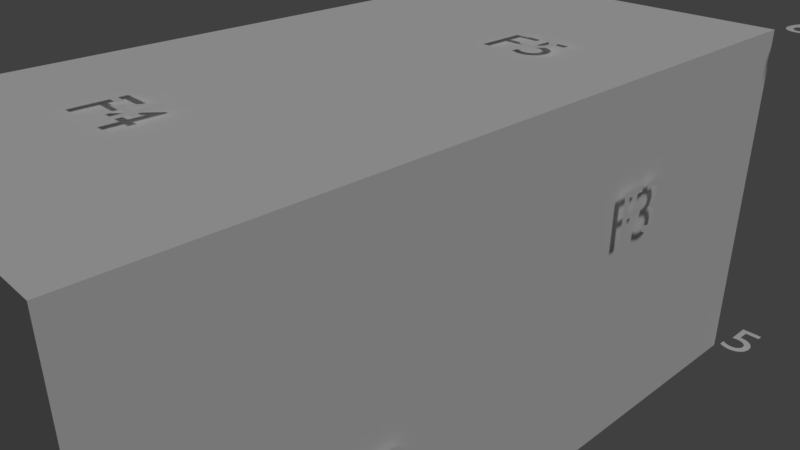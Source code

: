 # Source: cuboid.blend  (saved by Blender 2.78.0; exported with 4.5.12 LTS)
import bpy
from mathutils import Matrix  # noqa: F401  (used for matrix-valued properties, if any)

bpy.ops.wm.read_factory_settings(use_empty=True)
scene = bpy.context.scene
scene.name = 'Scene'

# ---- collections
col_collection_1 = bpy.data.collections.new('Collection 1'); scene.collection.children.link(col_collection_1)

# ---- materials (node trees are filled in below, after node groups)
mat_material = bpy.data.materials.new('Material')
mat_material.alpha_threshold = 0.0
mat_material.use_transparent_shadow = False
mat_material.roughness = 0.5
mat_material.line_color = (0.0, 0.0, 0.0, 1.0)
mat_material_001 = bpy.data.materials.new('Material.001')
mat_material_001.alpha_threshold = 0.0
mat_material_001.use_transparent_shadow = False
mat_material_001.diffuse_color = (0.08241, 0.06346, 0.8, 1.0)
mat_material_001.roughness = 0.5

# ---- material node trees

# ---- world
world_world = bpy.data.worlds.new('World'); scene.world = world_world
world_world.color = (0.05088, 0.05088, 0.05088)
world_world.use_sun_shadow = False
world_world.sun_shadow_jitter_overblur = 0.0
world_world.cycles.sampling_method = 'MANUAL'

# ---- cameras
cam_camera = bpy.data.cameras.new('Camera')
cam_camera.clip_end = 100.0
cam_camera.lens = 35.0
cam_camera.sensor_width = 32.0
cam_camera.sensor_height = 18.0
cam_camera.ortho_scale = 7.314
cam_camera.dof.focus_distance = 0.0
cam_camera.dof.aperture_fstop = 128.0

# ---- lights
light_lamp = bpy.data.lights.new('Lamp', 'SUN')
light_lamp.transmission_factor = 0.0
light_lamp.cutoff_distance = 30.0
light_lamp.angle = 0.1993
light_lamp.energy = 1.0
light_lamp.shadow_buffer_clip_start = 1.001
light_lamp.shadow_soft_size = 0.1
light_lamp.shadow_cascade_max_distance = 1000.0

# ---- meshes
me_cube_005 = bpy.data.meshes.new('Cube.005')
me_cube_005.from_pydata([(2.5, 5.0, -2.5), (-2.5, -5.0, -2.5), (2.5, -5.0, 2.5), (-2.5, 5.0, 2.5)], [], [(2, 3, 1), (1, 0, 2), (2, 0, 3), (3, 0, 1)])
me_cube_005.materials.append(mat_material)
me_cube_005.use_remesh_preserve_volume = False
me_cube_005.use_remesh_preserve_attributes = False
me_cube_005.use_mirror_vertex_groups = False
me_cube_005.update()
me_cube_004 = bpy.data.meshes.new('Cube.004')
me_cube_004.from_pydata([(2.5, 5.0, -2.5), (-2.5, -5.0, -2.5), (-2.5, 5.0, -2.5), (-2.5, 5.0, 2.5)], [], [(2, 3, 0), (2, 1, 3), (0, 1, 2), (3, 1, 0)])
me_cube_004.materials.append(mat_material)
me_cube_004.use_remesh_preserve_volume = False
me_cube_004.use_remesh_preserve_attributes = False
me_cube_004.use_mirror_vertex_groups = False
me_cube_004.update()
me_cube_003 = bpy.data.meshes.new('Cube.003')
me_cube_003.from_pydata([(-2.5, -5.0, -2.5), (2.5, -5.0, 2.5), (-2.5, -5.0, 2.5), (-2.5, 5.0, 2.5)], [], [(1, 2, 0), (2, 1, 3), (2, 3, 0), (3, 1, 0)])
me_cube_003.materials.append(mat_material)
me_cube_003.use_remesh_preserve_volume = False
me_cube_003.use_remesh_preserve_attributes = False
me_cube_003.use_mirror_vertex_groups = False
me_cube_003.update()
me_cube_002 = bpy.data.meshes.new('Cube.002')
me_cube_002.from_pydata([(2.5, 5.0, -2.5), (2.5, 5.0, 2.5), (2.5, -5.0, 2.5), (-2.5, 5.0, 2.5)], [], [(0, 1, 2), (1, 0, 3), (3, 0, 2), (2, 1, 3)])
me_cube_002.materials.append(mat_material)
me_cube_002.use_remesh_preserve_volume = False
me_cube_002.use_remesh_preserve_attributes = False
me_cube_002.use_mirror_vertex_groups = False
me_cube_002.update()
me_cube_001 = bpy.data.meshes.new('Cube.001')
me_cube_001.from_pydata([(2.5, 5.0, -2.5), (2.5, -5.0, -2.5), (-2.5, -5.0, -2.5), (2.5, -5.0, 2.5)], [], [(1, 0, 3), (1, 2, 0), (2, 3, 0), (2, 1, 3)])
me_cube_001.materials.append(mat_material)
me_cube_001.materials.append(mat_material_001)
me_cube_001.use_remesh_preserve_volume = False
me_cube_001.use_remesh_preserve_attributes = False
me_cube_001.use_mirror_vertex_groups = False
me_cube_001.update()

# ---- curves / text
txt_text_020 = bpy.data.curves.new('Text.020', 'FONT')
txt_text_020.dimensions = '2D'
txt_text_020.body = 'F11'
txt_text_020.use_path_clamp = True
txt_text_020.bevel_resolution = 0
txt_text_019 = bpy.data.curves.new('Text.019', 'FONT')
txt_text_019.dimensions = '2D'
txt_text_019.body = 'F10'
txt_text_019.use_path_clamp = True
txt_text_019.bevel_resolution = 0
txt_text_018 = bpy.data.curves.new('Text.018', 'FONT')
txt_text_018.dimensions = '2D'
txt_text_018.body = 'F8'
txt_text_018.use_path_clamp = True
txt_text_018.bevel_resolution = 0
txt_text_016 = bpy.data.curves.new('Text.016', 'FONT')
txt_text_016.dimensions = '2D'
txt_text_016.body = 'F9'
txt_text_016.use_path_clamp = True
txt_text_016.bevel_resolution = 0
txt_text_015 = bpy.data.curves.new('Text.015', 'FONT')
txt_text_015.dimensions = '2D'
txt_text_015.body = 'F7'
txt_text_015.use_path_clamp = True
txt_text_015.bevel_resolution = 0
txt_text_014 = bpy.data.curves.new('Text.014', 'FONT')
txt_text_014.dimensions = '2D'
txt_text_014.body = 'F6'
txt_text_014.use_path_clamp = True
txt_text_014.bevel_resolution = 0
txt_text_013 = bpy.data.curves.new('Text.013', 'FONT')
txt_text_013.dimensions = '2D'
txt_text_013.body = 'F5'
txt_text_013.use_path_clamp = True
txt_text_013.bevel_resolution = 0
txt_text_012 = bpy.data.curves.new('Text.012', 'FONT')
txt_text_012.dimensions = '2D'
txt_text_012.body = 'F4'
txt_text_012.use_path_clamp = True
txt_text_012.bevel_resolution = 0
txt_text_011 = bpy.data.curves.new('Text.011', 'FONT')
txt_text_011.dimensions = '2D'
txt_text_011.body = 'F3'
txt_text_011.use_path_clamp = True
txt_text_011.bevel_resolution = 0
txt_text_010 = bpy.data.curves.new('Text.010', 'FONT')
txt_text_010.dimensions = '2D'
txt_text_010.body = 'F2'
txt_text_010.use_path_clamp = True
txt_text_010.bevel_resolution = 0
txt_text_009 = bpy.data.curves.new('Text.009', 'FONT')
txt_text_009.dimensions = '2D'
txt_text_009.body = 'F1'
txt_text_009.use_path_clamp = True
txt_text_009.bevel_resolution = 0
txt_text_008 = bpy.data.curves.new('Text.008', 'FONT')
txt_text_008.dimensions = '2D'
txt_text_008.body = 'F0'
txt_text_008.use_path_clamp = True
txt_text_008.bevel_resolution = 0
txt_text_007 = bpy.data.curves.new('Text.007', 'FONT')
txt_text_007.dimensions = '2D'
txt_text_007.body = '7'
txt_text_007.use_path_clamp = True
txt_text_007.bevel_resolution = 0
txt_text_006 = bpy.data.curves.new('Text.006', 'FONT')
txt_text_006.dimensions = '2D'
txt_text_006.body = '4'
txt_text_006.use_path_clamp = True
txt_text_006.bevel_resolution = 0
txt_text_005 = bpy.data.curves.new('Text.005', 'FONT')
txt_text_005.dimensions = '2D'
txt_text_005.body = '3'
txt_text_005.use_path_clamp = True
txt_text_005.bevel_resolution = 0
txt_text_004 = bpy.data.curves.new('Text.004', 'FONT')
txt_text_004.dimensions = '2D'
txt_text_004.body = '2'
txt_text_004.use_path_clamp = True
txt_text_004.bevel_resolution = 0
txt_text_003 = bpy.data.curves.new('Text.003', 'FONT')
txt_text_003.dimensions = '2D'
txt_text_003.body = '6'
txt_text_003.use_path_clamp = True
txt_text_003.bevel_resolution = 0
txt_text_002 = bpy.data.curves.new('Text.002', 'FONT')
txt_text_002.dimensions = '2D'
txt_text_002.body = '5'
txt_text_002.use_path_clamp = True
txt_text_002.bevel_resolution = 0
txt_text_001 = bpy.data.curves.new('Text.001', 'FONT')
txt_text_001.dimensions = '2D'
txt_text_001.body = '1'
txt_text_001.use_path_clamp = True
txt_text_001.bevel_resolution = 0
txt_text = bpy.data.curves.new('Text', 'FONT')
txt_text.dimensions = '2D'
txt_text.body = '0'
txt_text.use_path_clamp = True
txt_text.bevel_resolution = 0

# ---- objects
ob_text_019 = bpy.data.objects.new('Text.019', txt_text_020)
ob_text_018 = bpy.data.objects.new('Text.018', txt_text_019)
ob_text_017 = bpy.data.objects.new('Text.017', txt_text_018)
ob_text_016 = bpy.data.objects.new('Text.016', txt_text_016)
ob_text_015 = bpy.data.objects.new('Text.015', txt_text_015)
ob_text_014 = bpy.data.objects.new('Text.014', txt_text_014)
ob_text_013 = bpy.data.objects.new('Text.013', txt_text_013)
ob_text_012 = bpy.data.objects.new('Text.012', txt_text_012)
ob_text_011 = bpy.data.objects.new('Text.011', txt_text_011)
ob_text_010 = bpy.data.objects.new('Text.010', txt_text_010)
ob_text_009 = bpy.data.objects.new('Text.009', txt_text_009)
ob_text_008 = bpy.data.objects.new('Text.008', txt_text_008)
ob_tetra_002 = bpy.data.objects.new('Tetra.002', me_cube_005)
ob_tetra_003 = bpy.data.objects.new('Tetra.003', me_cube_004)
ob_tetra_001 = bpy.data.objects.new('Tetra.001', me_cube_003)
ob_tetra_004 = bpy.data.objects.new('Tetra.004', me_cube_002)
ob_tetra_000 = bpy.data.objects.new('Tetra.000', me_cube_001)
ob_text_007 = bpy.data.objects.new('Text.007', txt_text_007)
ob_text_006 = bpy.data.objects.new('Text.006', txt_text_006)
ob_text_005 = bpy.data.objects.new('Text.005', txt_text_005)
ob_text_004 = bpy.data.objects.new('Text.004', txt_text_004)
ob_text_003 = bpy.data.objects.new('Text.003', txt_text_003)
ob_text_002 = bpy.data.objects.new('Text.002', txt_text_002)
ob_text_001 = bpy.data.objects.new('Text.001', txt_text_001)
ob_text = bpy.data.objects.new('Text', txt_text)
ob_lamp = bpy.data.objects.new('Lamp', light_lamp)
ob_camera = bpy.data.objects.new('Camera', cam_camera)

# ---- transforms, parenting, visibility, modifiers, constraints
ob_text_019.location = (-0.1501, 5.1, -1.334)
ob_text_019.rotation_euler = (1.571, 0.0, 3.142)
ob_text_019.lineart.crease_threshold = 0.0
ob_text_018.location = (1.74, 5.1, 0.553)
ob_text_018.rotation_euler = (1.571, 0.0, 3.142)
ob_text_018.lineart.crease_threshold = 0.0
ob_text_017.location = (1.114, -3.282, -2.6)
ob_text_017.rotation_euler = (0.0, 3.142, 0.0)
ob_text_017.lineart.crease_threshold = 0.0
ob_text_016.location = (-0.2444, 1.666, -2.6)
ob_text_016.rotation_euler = (0.0, 3.142, 0.0)
ob_text_016.lineart.crease_threshold = 0.0
ob_text_015.location = (-2.6, 3.142, -1.027)
ob_text_015.rotation_euler = (1.571, 0.0, -1.571)
ob_text_015.lineart.crease_threshold = 0.0
ob_text_014.location = (-2.6, -2.3, 0.4883)
ob_text_014.rotation_euler = (1.571, 0.0, -1.571)
ob_text_014.lineart.crease_threshold = 0.0
ob_text_013.location = (0.3432, 1.674, 2.6)
ob_text_013.lineart.crease_threshold = 0.0
ob_text_012.location = (-0.8291, -3.217, 2.6)
ob_text_012.lineart.crease_threshold = 0.0
ob_text_011.location = (2.6, 1.576, 0.5111)
ob_text_011.rotation_euler = (1.571, 0.0, 1.571)
ob_text_011.lineart.crease_threshold = 0.0
ob_text_010.location = (2.6, -2.709, -1.068)
ob_text_010.rotation_euler = (1.571, 0.0, 1.571)
ob_text_010.lineart.crease_threshold = 0.0
ob_text_009.location = (-1.254, -5.1, 0.6439)
ob_text_009.rotation_euler = (1.571, 0.0, 0.0)
ob_text_009.lineart.crease_threshold = 0.0
ob_text_008.location = (0.8356, -5.1, -1.522)
ob_text_008.rotation_euler = (1.571, 0.0, 0.0)
ob_text_008.lineart.crease_threshold = 0.0
ob_tetra_002.location = (0.0, 0.0, 0.0)
ob_tetra_002.lock_rotations_4d = False
ob_tetra_002.empty_display_type = 'ARROWS'
ob_tetra_002.lineart.crease_threshold = 0.0
ob_tetra_003.location = (0.0, 0.0, 0.0)
ob_tetra_003.lock_rotations_4d = False
ob_tetra_003.empty_display_type = 'ARROWS'
ob_tetra_003.lineart.crease_threshold = 0.0
ob_tetra_001.location = (0.0, 0.0, 0.0)
ob_tetra_001.lock_rotations_4d = False
ob_tetra_001.empty_display_type = 'ARROWS'
ob_tetra_001.lineart.crease_threshold = 0.0
ob_tetra_004.location = (0.0, 0.0, 0.0)
ob_tetra_004.lock_rotations_4d = False
ob_tetra_004.empty_display_type = 'ARROWS'
ob_tetra_004.lineart.crease_threshold = 0.0
ob_tetra_000.location = (0.0, 0.0, 0.0)
ob_tetra_000.lock_rotations_4d = False
ob_tetra_000.empty_display_type = 'ARROWS'
ob_tetra_000.lineart.crease_threshold = 0.0
ob_text_007.location = (-2.5, 5.067, 2.5)
ob_text_007.lineart.crease_threshold = 0.0
ob_text_006.location = (-2.5, 5.067, -2.5)
ob_text_006.lineart.crease_threshold = 0.0
ob_text_005.location = (-2.5, -5.968, 2.5)
ob_text_005.lineart.crease_threshold = 0.0
ob_text_004.location = (2.5, -5.968, 2.5)
ob_text_004.lineart.crease_threshold = 0.0
ob_text_003.location = (2.5, 5.067, 2.5)
ob_text_003.lineart.crease_threshold = 0.0
ob_text_002.location = (2.5, 5.067, -2.5)
ob_text_002.lineart.crease_threshold = 0.0
ob_text_001.location = (2.5, -5.968, -2.5)
ob_text_001.lineart.crease_threshold = 0.0
ob_text.location = (-2.5, -5.968, -2.5)
ob_text.lineart.crease_threshold = 0.0
ob_lamp.location = (40.08, 10.01, 50.9)
ob_lamp.rotation_euler = (0.6503, 0.05522, 1.866)
ob_lamp.lock_rotations_4d = False
ob_lamp.empty_display_type = 'ARROWS'
ob_lamp.color = (0.0, 0.0, 0.0, 0.0)
ob_lamp.lineart.crease_threshold = 0.0
ob_camera.location = (7.481, -6.508, 5.344)
ob_camera.rotation_euler = (1.109, 0.0, 0.8149)
ob_camera.lock_rotations_4d = False
ob_camera.empty_display_type = 'ARROWS'
ob_camera.color = (0.0, 0.0, 0.0, 0.0)
ob_camera.display_type = 'WIRE'
ob_camera.lineart.crease_threshold = 0.0

# ---- collection membership
col_collection_1.objects.link(ob_text_019)
col_collection_1.objects.link(ob_text_018)
col_collection_1.objects.link(ob_text_017)
col_collection_1.objects.link(ob_text_016)
col_collection_1.objects.link(ob_text_015)
col_collection_1.objects.link(ob_text_014)
col_collection_1.objects.link(ob_text_013)
col_collection_1.objects.link(ob_text_012)
col_collection_1.objects.link(ob_text_011)
col_collection_1.objects.link(ob_text_010)
col_collection_1.objects.link(ob_text_009)
col_collection_1.objects.link(ob_text_008)
col_collection_1.objects.link(ob_tetra_002)
col_collection_1.objects.link(ob_tetra_003)
col_collection_1.objects.link(ob_tetra_001)
col_collection_1.objects.link(ob_tetra_004)
col_collection_1.objects.link(ob_tetra_000)
col_collection_1.objects.link(ob_text_007)
col_collection_1.objects.link(ob_text_006)
col_collection_1.objects.link(ob_text_005)
col_collection_1.objects.link(ob_text_004)
col_collection_1.objects.link(ob_text_003)
col_collection_1.objects.link(ob_text_002)
col_collection_1.objects.link(ob_text_001)
col_collection_1.objects.link(ob_text)
col_collection_1.objects.link(ob_lamp)
col_collection_1.objects.link(ob_camera)

# ---- scene / render settings (as saved in the file)
scene.camera = ob_camera
scene.frame_start = 1; scene.frame_end = 250; scene.frame_set(1)
scene.render.engine = 'BLENDER_EEVEE_NEXT'
scene.render.resolution_percentage = 50
scene.render.dither_intensity = 0.0
scene.cycles.use_denoising = False
scene.cycles.samples = 128
scene.cycles.sampling_pattern = 'TABULATED_SOBOL'
scene.cycles.light_sampling_threshold = 0.0
scene.cycles.use_adaptive_sampling = False
scene.cycles.use_light_tree = False
scene.cycles.blur_glossy = 0.0
scene.cycles.sample_clamp_indirect = 0.0
scene.view_settings.view_transform = 'Standard'
bpy.context.view_layer.update()

